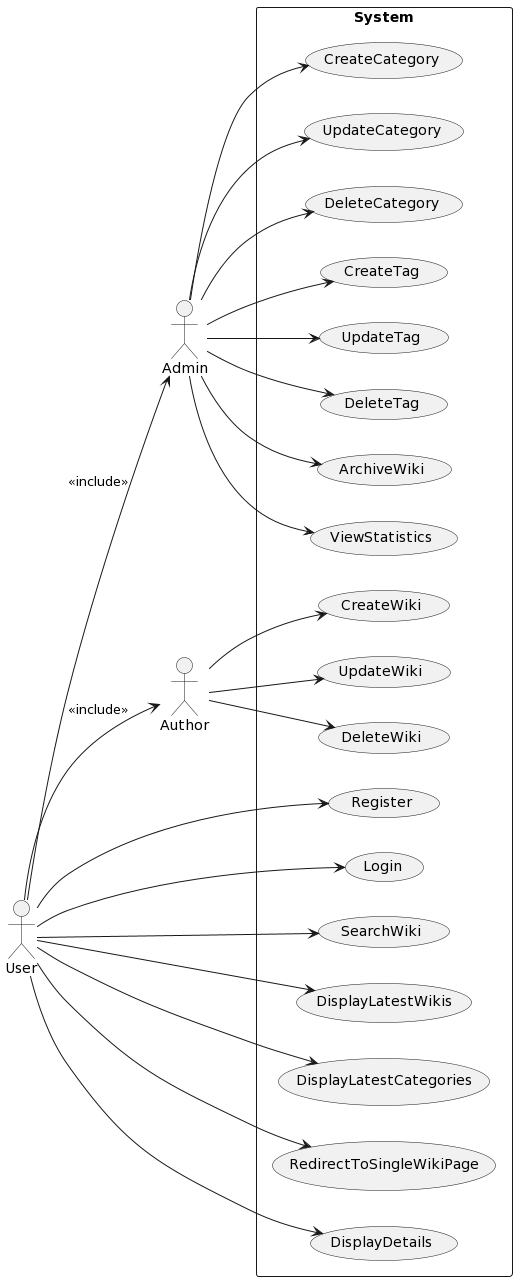

The diagram above was rendered by PlantUML. Its source (embedded in the PNG):
@startuml
left to right direction

actor User as U
actor Admin as A
actor Author as Au

rectangle System {
  usecase Register
  usecase Login
  usecase CreateCategory
  usecase UpdateCategory
  usecase DeleteCategory
  usecase CreateTag
  usecase UpdateTag
  usecase DeleteTag
  usecase ArchiveWiki
  usecase CreateWiki
  usecase UpdateWiki
  usecase DeleteWiki
  usecase SearchWiki
  usecase DisplayLatestWikis
  usecase DisplayLatestCategories
  usecase RedirectToSingleWikiPage
  usecase ViewStatistics
  usecase DisplayDetails
}

U --> (Register)
U --> (Login)
U --> (SearchWiki)
U --> (DisplayLatestWikis)
U --> (DisplayLatestCategories)
U --> (RedirectToSingleWikiPage)
U --> (DisplayDetails)

U --> A : <<include>>
U --> Au : <<include>>

A --> (CreateCategory)
A --> (UpdateCategory)
A --> (DeleteCategory)
A --> (CreateTag)
A --> (UpdateTag)
A --> (DeleteTag)
A --> (ArchiveWiki)
A --> (ViewStatistics)

Au --> (CreateWiki)
Au --> (UpdateWiki)
Au --> (DeleteWiki)
@enduml